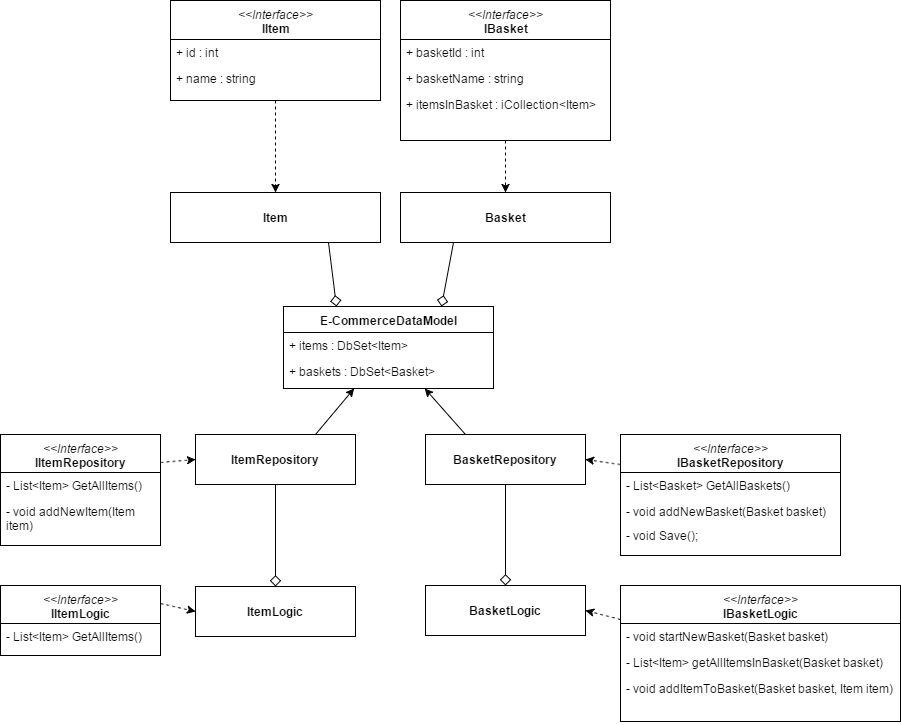

The diagram above was exported from draw.io. Its source (the exported page's mxGraphModel, read from the mxfile embedded in the PNG):
<mxGraphModel dx="1110" dy="550" grid="1" gridSize="10" guides="1" tooltips="1" connect="1" arrows="1" fold="1" page="1" pageScale="1" pageWidth="826" pageHeight="1169" background="#ffffff" math="0" shadow="0">
  <root>
    <mxCell id="0" />
    <mxCell id="1" parent="0" />
    <mxCell id="2" value="&lt;i&gt;&amp;lt;&amp;lt;Interface&amp;gt;&amp;gt;&lt;/i&gt;&lt;div&gt;&lt;b&gt;IItem&lt;/b&gt;&lt;/div&gt;" style="swimlane;html=1;fontStyle=0;childLayout=stackLayout;horizontal=1;startSize=39;fillColor=none;horizontalStack=0;resizeParent=1;resizeLast=0;collapsible=1;marginBottom=0;swimlaneFillColor=#ffffff;" vertex="1" parent="1">
      <mxGeometry x="220" y="135" width="210" height="100" as="geometry" />
    </mxCell>
    <mxCell id="3" value="+ id : int" style="text;html=1;strokeColor=none;fillColor=none;align=left;verticalAlign=top;spacingLeft=4;spacingRight=4;whiteSpace=wrap;overflow=hidden;rotatable=0;points=[[0,0.5],[1,0.5]];portConstraint=eastwest;" vertex="1" parent="2">
      <mxGeometry y="39" width="210" height="26" as="geometry" />
    </mxCell>
    <mxCell id="4" value="+ name : string" style="text;html=1;strokeColor=none;fillColor=none;align=left;verticalAlign=top;spacingLeft=4;spacingRight=4;whiteSpace=wrap;overflow=hidden;rotatable=0;points=[[0,0.5],[1,0.5]];portConstraint=eastwest;" vertex="1" parent="2">
      <mxGeometry y="65" width="210" height="26" as="geometry" />
    </mxCell>
    <mxCell id="6" value="&lt;i&gt;&amp;lt;&amp;lt;Interface&amp;gt;&amp;gt;&lt;/i&gt;&lt;div&gt;&lt;b&gt;IBasket&lt;/b&gt;&lt;/div&gt;" style="swimlane;html=1;fontStyle=0;childLayout=stackLayout;horizontal=1;startSize=39;fillColor=none;horizontalStack=0;resizeParent=1;resizeLast=0;collapsible=1;marginBottom=0;swimlaneFillColor=#ffffff;" vertex="1" parent="1">
      <mxGeometry x="450" y="135" width="210" height="140" as="geometry" />
    </mxCell>
    <mxCell id="7" value="+ basketId : int" style="text;html=1;strokeColor=none;fillColor=none;align=left;verticalAlign=top;spacingLeft=4;spacingRight=4;whiteSpace=wrap;overflow=hidden;rotatable=0;points=[[0,0.5],[1,0.5]];portConstraint=eastwest;" vertex="1" parent="6">
      <mxGeometry y="39" width="210" height="26" as="geometry" />
    </mxCell>
    <mxCell id="8" value="+ basketName : string" style="text;html=1;strokeColor=none;fillColor=none;align=left;verticalAlign=top;spacingLeft=4;spacingRight=4;whiteSpace=wrap;overflow=hidden;rotatable=0;points=[[0,0.5],[1,0.5]];portConstraint=eastwest;" vertex="1" parent="6">
      <mxGeometry y="65" width="210" height="26" as="geometry" />
    </mxCell>
    <mxCell id="10" value="+ itemsInBasket : iCollection&amp;lt;Item&amp;gt;" style="text;html=1;strokeColor=none;fillColor=none;align=left;verticalAlign=top;spacingLeft=4;spacingRight=4;whiteSpace=wrap;overflow=hidden;rotatable=0;points=[[0,0.5],[1,0.5]];portConstraint=eastwest;" vertex="1" parent="6">
      <mxGeometry y="91" width="210" height="39" as="geometry" />
    </mxCell>
    <mxCell id="11" value="&lt;b&gt;Item&lt;/b&gt;" style="html=1;" vertex="1" parent="1">
      <mxGeometry x="220" y="327" width="210" height="50" as="geometry" />
    </mxCell>
    <mxCell id="12" value="&lt;b&gt;Basket&lt;/b&gt;" style="html=1;" vertex="1" parent="1">
      <mxGeometry x="450" y="327" width="210" height="50" as="geometry" />
    </mxCell>
    <mxCell id="13" value="&lt;b&gt;E-CommerceDataModel&lt;/b&gt;" style="swimlane;html=1;fontStyle=0;childLayout=stackLayout;horizontal=1;startSize=26;fillColor=none;horizontalStack=0;resizeParent=1;resizeLast=0;collapsible=1;marginBottom=0;swimlaneFillColor=#ffffff;" vertex="1" parent="1">
      <mxGeometry x="333" y="441" width="210" height="82" as="geometry" />
    </mxCell>
    <mxCell id="14" value="+ items :&amp;nbsp;DbSet&amp;lt;Item&amp;gt;" style="text;html=1;strokeColor=none;fillColor=none;align=left;verticalAlign=top;spacingLeft=4;spacingRight=4;whiteSpace=wrap;overflow=hidden;rotatable=0;points=[[0,0.5],[1,0.5]];portConstraint=eastwest;" vertex="1" parent="13">
      <mxGeometry y="26" width="210" height="26" as="geometry" />
    </mxCell>
    <mxCell id="15" value="+ baskets :&amp;nbsp;DbSet&amp;lt;Basket&amp;gt;" style="text;html=1;strokeColor=none;fillColor=none;align=left;verticalAlign=top;spacingLeft=4;spacingRight=4;whiteSpace=wrap;overflow=hidden;rotatable=0;points=[[0,0.5],[1,0.5]];portConstraint=eastwest;" vertex="1" parent="13">
      <mxGeometry y="52" width="210" height="26" as="geometry" />
    </mxCell>
    <mxCell id="17" value="" style="endArrow=classic;html=1;exitX=0.5;exitY=1;dashed=1;" edge="1" parent="1" source="2" target="11">
      <mxGeometry width="50" height="50" relative="1" as="geometry">
        <mxPoint x="220" y="597" as="sourcePoint" />
        <mxPoint x="270" y="547" as="targetPoint" />
      </mxGeometry>
    </mxCell>
    <mxCell id="19" value="" style="endArrow=classic;html=1;exitX=0.5;exitY=1;dashed=1;" edge="1" parent="1" source="6" target="12">
      <mxGeometry x="335" y="245" width="50" height="50" as="geometry">
        <mxPoint x="335" y="245" as="sourcePoint" />
        <mxPoint x="335" y="337" as="targetPoint" />
      </mxGeometry>
    </mxCell>
    <mxCell id="20" value="" style="endArrow=diamond;html=1;entryX=0.25;entryY=0;exitX=0.75;exitY=1;endFill=0;strokeWidth=1;endSize=9;" edge="1" parent="1" source="11" target="13">
      <mxGeometry width="50" height="50" relative="1" as="geometry">
        <mxPoint x="220" y="597" as="sourcePoint" />
        <mxPoint x="270" y="547" as="targetPoint" />
      </mxGeometry>
    </mxCell>
    <mxCell id="21" value="" style="endArrow=diamond;html=1;entryX=0.75;entryY=0;exitX=0.25;exitY=1;endFill=0;endSize=9;" edge="1" parent="1" source="12" target="13">
      <mxGeometry x="335" y="387" width="50" height="50" as="geometry">
        <mxPoint x="335" y="387" as="sourcePoint" />
        <mxPoint x="445" y="451" as="targetPoint" />
      </mxGeometry>
    </mxCell>
    <mxCell id="26" value="&lt;i style=&quot;font-weight: normal&quot;&gt;&amp;lt;&amp;lt;Interface&amp;gt;&amp;gt;&lt;/i&gt;&lt;div&gt;IItemRepository&lt;/div&gt;" style="swimlane;html=1;fontStyle=1;align=center;verticalAlign=top;childLayout=stackLayout;horizontal=1;startSize=38;horizontalStack=0;resizeParent=1;resizeLast=0;collapsible=1;marginBottom=0;swimlaneFillColor=#ffffff;" vertex="1" parent="1">
      <mxGeometry x="50" y="569" width="160" height="111" as="geometry" />
    </mxCell>
    <mxCell id="29" value="- List&amp;lt;Item&amp;gt; GetAllItems()" style="text;html=1;strokeColor=none;fillColor=none;align=left;verticalAlign=top;spacingLeft=4;spacingRight=4;whiteSpace=wrap;overflow=hidden;rotatable=0;points=[[0,0.5],[1,0.5]];portConstraint=eastwest;" vertex="1" parent="26">
      <mxGeometry y="38" width="160" height="26" as="geometry" />
    </mxCell>
    <mxCell id="27" value="- void addNewItem(Item item)" style="text;html=1;strokeColor=none;fillColor=none;align=left;verticalAlign=top;spacingLeft=4;spacingRight=4;whiteSpace=wrap;overflow=hidden;rotatable=0;points=[[0,0.5],[1,0.5]];portConstraint=eastwest;" vertex="1" parent="26">
      <mxGeometry y="64" width="160" height="46" as="geometry" />
    </mxCell>
    <mxCell id="30" value="&lt;b&gt;ItemRepository&lt;/b&gt;" style="html=1;" vertex="1" parent="1">
      <mxGeometry x="245" y="569" width="160" height="50" as="geometry" />
    </mxCell>
    <mxCell id="31" value="" style="endArrow=classic;html=1;exitX=1;exitY=0.25;dashed=1;entryX=0;entryY=0.5;" edge="1" parent="1" source="26" target="30">
      <mxGeometry x="335" y="245" width="50" height="50" as="geometry">
        <mxPoint x="335" y="245" as="sourcePoint" />
        <mxPoint x="335" y="337" as="targetPoint" />
      </mxGeometry>
    </mxCell>
    <mxCell id="32" value="&lt;i style=&quot;font-weight: normal&quot;&gt;&amp;lt;&amp;lt;Interface&amp;gt;&amp;gt;&lt;/i&gt;&lt;div&gt;IBasketRepository&lt;/div&gt;" style="swimlane;html=1;fontStyle=1;align=center;verticalAlign=top;childLayout=stackLayout;horizontal=1;startSize=38;horizontalStack=0;resizeParent=1;resizeLast=0;collapsible=1;marginBottom=0;swimlaneFillColor=#ffffff;" vertex="1" parent="1">
      <mxGeometry x="670" y="569" width="220" height="121" as="geometry" />
    </mxCell>
    <mxCell id="33" value="- List&amp;lt;Basket&amp;gt; GetAllBaskets()" style="text;html=1;strokeColor=none;fillColor=none;align=left;verticalAlign=top;spacingLeft=4;spacingRight=4;whiteSpace=wrap;overflow=hidden;rotatable=0;points=[[0,0.5],[1,0.5]];portConstraint=eastwest;" vertex="1" parent="32">
      <mxGeometry y="38" width="220" height="26" as="geometry" />
    </mxCell>
    <mxCell id="34" value="- void addNewBasket(Basket basket)" style="text;html=1;strokeColor=none;fillColor=none;align=left;verticalAlign=top;spacingLeft=4;spacingRight=4;whiteSpace=wrap;overflow=hidden;rotatable=0;points=[[0,0.5],[1,0.5]];portConstraint=eastwest;" vertex="1" parent="32">
      <mxGeometry y="64" width="220" height="46" as="geometry" />
    </mxCell>
    <mxCell id="35" value="&lt;b&gt;BasketRepository&lt;/b&gt;" style="html=1;" vertex="1" parent="1">
      <mxGeometry x="475" y="569" width="160" height="50" as="geometry" />
    </mxCell>
    <mxCell id="36" value="" style="endArrow=classic;html=1;strokeWidth=1;exitX=0.75;exitY=0;" edge="1" parent="1" source="30" target="13">
      <mxGeometry width="50" height="50" relative="1" as="geometry">
        <mxPoint x="50" y="760" as="sourcePoint" />
        <mxPoint x="270" y="490" as="targetPoint" />
      </mxGeometry>
    </mxCell>
    <mxCell id="37" value="" style="endArrow=classic;html=1;strokeWidth=1;exitX=0.25;exitY=0;" edge="1" parent="1" source="35" target="13">
      <mxGeometry x="375" y="533" width="50" height="50" as="geometry">
        <mxPoint x="375" y="579" as="sourcePoint" />
        <mxPoint x="413.59770114942535" y="533" as="targetPoint" />
      </mxGeometry>
    </mxCell>
    <mxCell id="38" value="" style="endArrow=classic;html=1;exitX=0;exitY=0.25;dashed=1;entryX=1;entryY=0.5;" edge="1" parent="1" source="32" target="35">
      <mxGeometry x="345" y="255" width="50" height="50" as="geometry">
        <mxPoint x="220" y="607" as="sourcePoint" />
        <mxPoint x="255" y="604" as="targetPoint" />
      </mxGeometry>
    </mxCell>
    <mxCell id="39" value="-&amp;nbsp;void Save();" style="text;html=1;strokeColor=none;fillColor=none;align=left;verticalAlign=top;spacingLeft=4;spacingRight=4;whiteSpace=wrap;overflow=hidden;rotatable=0;points=[[0,0.5],[1,0.5]];portConstraint=eastwest;" vertex="1" parent="1">
      <mxGeometry x="670" y="657" width="220" height="46" as="geometry" />
    </mxCell>
    <mxCell id="40" value="&lt;i style=&quot;font-weight: normal&quot;&gt;&amp;lt;&amp;lt;Interface&amp;gt;&amp;gt;&lt;/i&gt;&lt;div&gt;IItemLogic&lt;/div&gt;" style="swimlane;html=1;fontStyle=1;align=center;verticalAlign=top;childLayout=stackLayout;horizontal=1;startSize=38;horizontalStack=0;resizeParent=1;resizeLast=0;collapsible=1;marginBottom=0;swimlaneFillColor=#ffffff;" vertex="1" parent="1">
      <mxGeometry x="50" y="720" width="160" height="70" as="geometry" />
    </mxCell>
    <mxCell id="41" value="-&amp;nbsp;List&amp;lt;Item&amp;gt; GetAllItems()" style="text;html=1;strokeColor=none;fillColor=none;align=left;verticalAlign=top;spacingLeft=4;spacingRight=4;whiteSpace=wrap;overflow=hidden;rotatable=0;points=[[0,0.5],[1,0.5]];portConstraint=eastwest;" vertex="1" parent="40">
      <mxGeometry y="38" width="160" height="26" as="geometry" />
    </mxCell>
    <mxCell id="43" value="&lt;i style=&quot;font-weight: normal&quot;&gt;&amp;lt;&amp;lt;Interface&amp;gt;&amp;gt;&lt;/i&gt;&lt;div&gt;IBasketLogic&lt;/div&gt;" style="swimlane;html=1;fontStyle=1;align=center;verticalAlign=top;childLayout=stackLayout;horizontal=1;startSize=38;horizontalStack=0;resizeParent=1;resizeLast=0;collapsible=1;marginBottom=0;swimlaneFillColor=#ffffff;" vertex="1" parent="1">
      <mxGeometry x="670" y="720" width="280" height="136" as="geometry" />
    </mxCell>
    <mxCell id="44" value="- void startNewBasket(Basket basket)" style="text;html=1;strokeColor=none;fillColor=none;align=left;verticalAlign=top;spacingLeft=4;spacingRight=4;whiteSpace=wrap;overflow=hidden;rotatable=0;points=[[0,0.5],[1,0.5]];portConstraint=eastwest;" vertex="1" parent="43">
      <mxGeometry y="38" width="280" height="26" as="geometry" />
    </mxCell>
    <mxCell id="45" value="- List&amp;lt;Item&amp;gt; getAllItemsInBasket(Basket basket)" style="text;html=1;strokeColor=none;fillColor=none;align=left;verticalAlign=top;spacingLeft=4;spacingRight=4;whiteSpace=wrap;overflow=hidden;rotatable=0;points=[[0,0.5],[1,0.5]];portConstraint=eastwest;" vertex="1" parent="43">
      <mxGeometry y="64" width="280" height="26" as="geometry" />
    </mxCell>
    <mxCell id="52" value="- void addItemToBasket(Basket basket, Item item)" style="text;html=1;strokeColor=none;fillColor=none;align=left;verticalAlign=top;spacingLeft=4;spacingRight=4;whiteSpace=wrap;overflow=hidden;rotatable=0;points=[[0,0.5],[1,0.5]];portConstraint=eastwest;" vertex="1" parent="43">
      <mxGeometry y="90" width="280" height="46" as="geometry" />
    </mxCell>
    <mxCell id="46" value="&lt;b&gt;ItemLogic&lt;/b&gt;" style="html=1;" vertex="1" parent="1">
      <mxGeometry x="245" y="721" width="160" height="50" as="geometry" />
    </mxCell>
    <mxCell id="47" value="&lt;b&gt;BasketLogic&lt;/b&gt;" style="html=1;" vertex="1" parent="1">
      <mxGeometry x="475" y="720" width="160" height="50" as="geometry" />
    </mxCell>
    <mxCell id="48" value="" style="endArrow=classic;html=1;exitX=1;exitY=0.25;dashed=1;entryX=0;entryY=0.5;" edge="1" parent="1" source="40" target="46">
      <mxGeometry x="345" y="255" width="50" height="50" as="geometry">
        <mxPoint x="220" y="607" as="sourcePoint" />
        <mxPoint x="255" y="604" as="targetPoint" />
      </mxGeometry>
    </mxCell>
    <mxCell id="49" value="" style="endArrow=classic;html=1;exitX=0;exitY=0.25;dashed=1;entryX=1;entryY=0.5;" edge="1" parent="1" source="43" target="47">
      <mxGeometry x="355" y="265" width="50" height="50" as="geometry">
        <mxPoint x="230" y="617" as="sourcePoint" />
        <mxPoint x="265" y="614" as="targetPoint" />
      </mxGeometry>
    </mxCell>
    <mxCell id="50" value="" style="endArrow=diamond;html=1;entryX=0.5;entryY=0;exitX=0.5;exitY=1;endFill=0;strokeWidth=1;endSize=9;" edge="1" parent="1" source="30" target="46">
      <mxGeometry x="388" y="387" width="50" height="50" as="geometry">
        <mxPoint x="388" y="387" as="sourcePoint" />
        <mxPoint x="396" y="451" as="targetPoint" />
      </mxGeometry>
    </mxCell>
    <mxCell id="51" value="" style="endArrow=diamond;html=1;entryX=0.5;entryY=0;endFill=0;strokeWidth=1;endSize=9;exitX=0.5;exitY=1;" edge="1" parent="1" source="35" target="47">
      <mxGeometry x="618" y="386" width="50" height="50" as="geometry">
        <mxPoint x="540" y="640" as="sourcePoint" />
        <mxPoint x="555" y="720" as="targetPoint" />
      </mxGeometry>
    </mxCell>
  </root>
</mxGraphModel>